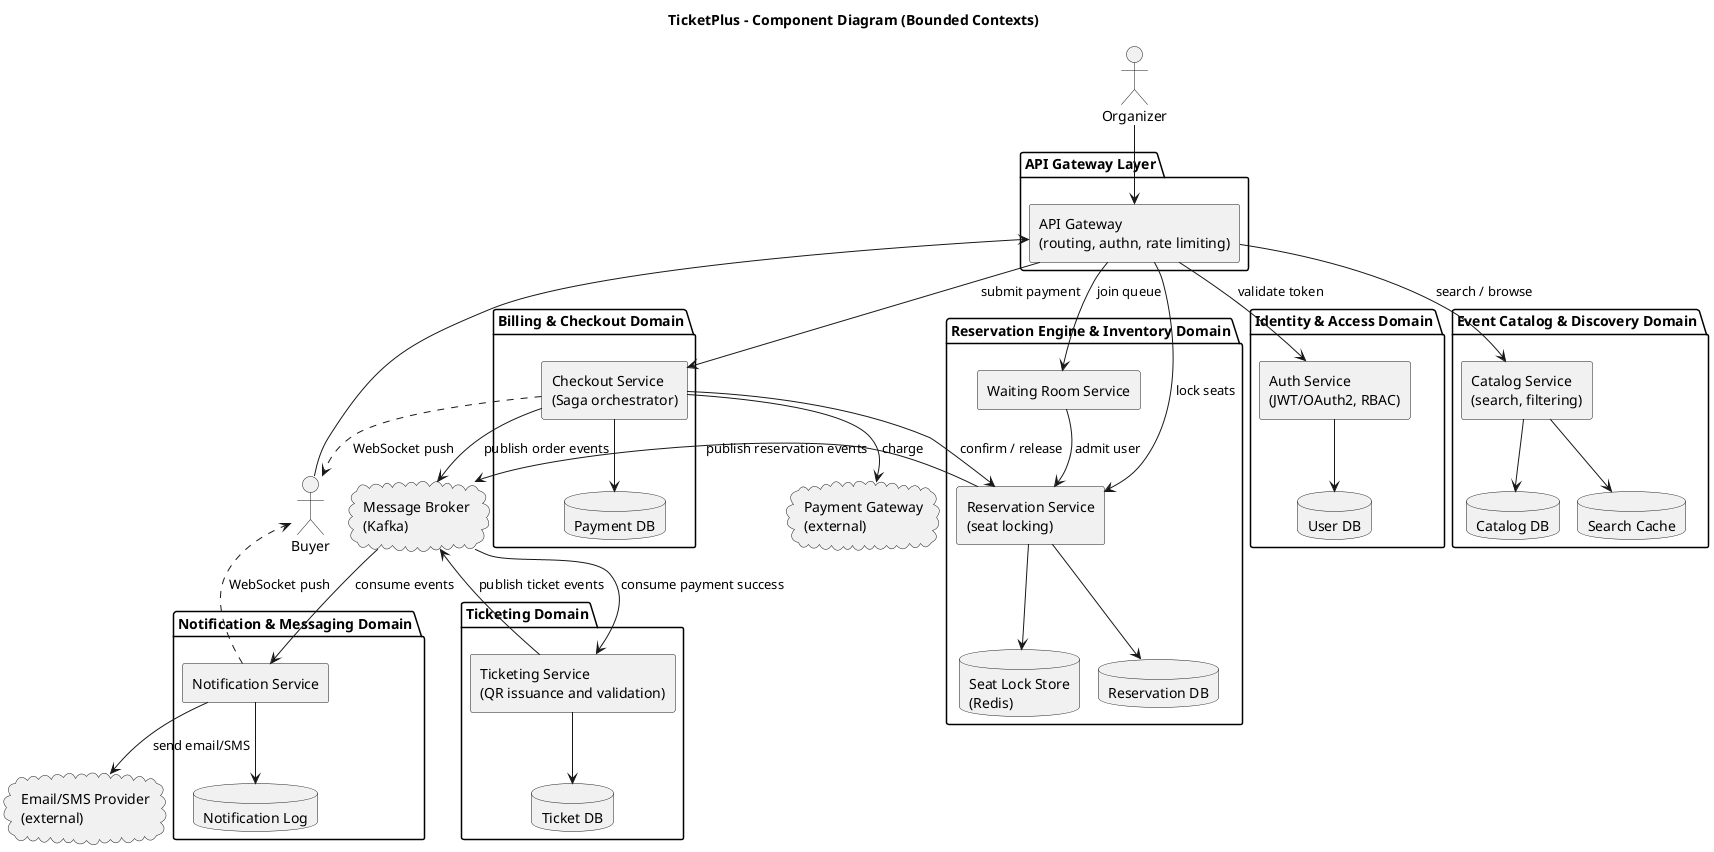

The diagram above was rendered by PlantUML. Its source (embedded in the PNG):
@startuml
!pragma layout smetana
title TicketPlus - Component Diagram (Bounded Contexts)

skinparam componentStyle rectangle

actor Buyer
actor Organizer

package "API Gateway Layer" {
  [API Gateway\n(routing, authn, rate limiting)] as GW
}

package "Identity & Access Domain" {
  [Auth Service\n(JWT/OAuth2, RBAC)] as Auth
  database "User DB" as UserDB
}

package "Event Catalog & Discovery Domain" {
  [Catalog Service\n(search, filtering)] as Catalog
  database "Catalog DB" as CatalogDB
  database "Search Cache" as SearchCache
}

package "Reservation Engine & Inventory Domain" {
  [Waiting Room Service] as Waiting
  [Reservation Service\n(seat locking)] as Reservation
  database "Seat Lock Store\n(Redis)" as RedisLock
  database "Reservation DB" as ResDB
}

package "Billing & Checkout Domain" {
  [Checkout Service\n(Saga orchestrator)] as Checkout
  database "Payment DB" as BillingDB
}

package "Ticketing Domain" {
  [Ticketing Service\n(QR issuance and validation)] as Ticketing
  database "Ticket DB" as TicketDB
}

package "Notification & Messaging Domain" {
  [Notification Service] as Notif
  database "Notification Log" as NotifDB
}

cloud "Message Broker\n(Kafka)" as Broker
cloud "Payment Gateway\n(external)" as PG
cloud "Email/SMS Provider\n(external)" as MsgProvider

Buyer --> GW
Organizer --> GW

GW --> Auth : validate token
GW --> Catalog : search / browse
GW --> Waiting : join queue
GW --> Reservation : lock seats
GW --> Checkout : submit payment

Auth --> UserDB
Catalog --> CatalogDB
Catalog --> SearchCache

Waiting --> Reservation : admit user
Reservation --> RedisLock
Reservation --> ResDB
Reservation --> Broker : publish reservation events

Checkout --> Reservation : confirm / release
Checkout --> BillingDB
Checkout --> PG : charge
Checkout --> Broker : publish order events

Broker --> Ticketing : consume payment success
Ticketing --> TicketDB
Ticketing --> Broker : publish ticket events

Broker --> Notif : consume events
Notif --> NotifDB
Notif --> MsgProvider : send email/SMS

Notif ..> Buyer : WebSocket push
Checkout ..> Buyer : WebSocket push

@enduml